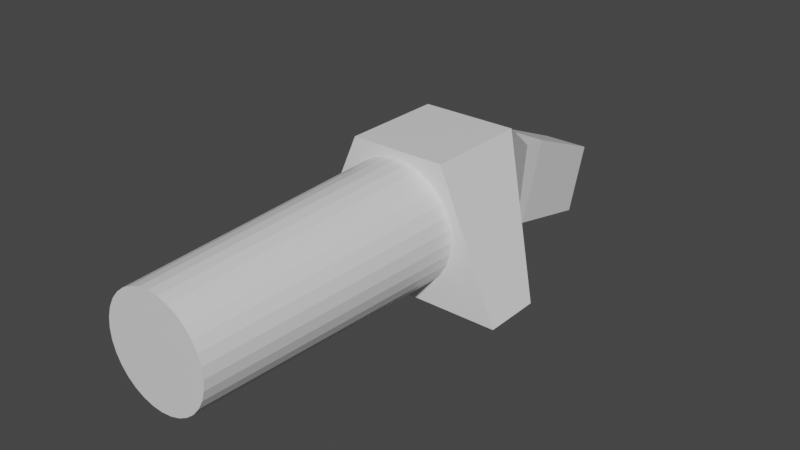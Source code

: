 # Source: Scattershock.blend  (saved by Blender 2.80.75; exported with 4.5.12 LTS)
import bpy
from mathutils import Matrix  # noqa: F401  (used for matrix-valued properties, if any)

bpy.ops.wm.read_factory_settings(use_empty=True)
scene = bpy.context.scene
scene.name = 'Scene'

# ---- collections
col_collection = bpy.data.collections.new('Collection'); scene.collection.children.link(col_collection)

# ---- materials (node trees are filled in below, after node groups)
mat_material = bpy.data.materials.new('Material')
mat_material.alpha_threshold = 0.0
mat_material.use_transparent_shadow = False
mat_material.line_color = (0.0, 0.0, 0.0, 1.0)

# ---- material node trees
mat_material.use_nodes = True; mat_material.node_tree.nodes.clear()
_N = mat_material.node_tree.nodes; _L = mat_material.node_tree.links
n0 = _N.new('ShaderNodeOutputMaterial'); n0.name = 'Material Output'; n0.location = (300, 300)
n1 = _N.new('ShaderNodeBsdfPrincipled'); n1.name = 'Principled BSDF'; n1.location = (10, 300)
n1.distribution = 'GGX'
n1.subsurface_method = 'BURLEY'
n1.inputs[2].default_value = 0.4
n1.inputs[3].default_value = 1.45
n1.inputs[27].default_value = (0.0, 0.0, 0.0, 1.0)
n1.inputs[28].default_value = 1.0
_L.new(n1.outputs[0], n0.inputs[0])
n0.is_active_output = True

# ---- world
world_world = bpy.data.worlds.new('World'); scene.world = world_world
world_world.use_nodes = True; world_world.node_tree.nodes.clear()
_N = world_world.node_tree.nodes; _L = world_world.node_tree.links
n0 = _N.new('ShaderNodeOutputWorld'); n0.name = 'World Output'; n0.location = (300, 300)
n1 = _N.new('ShaderNodeBackground'); n1.name = 'Background'; n1.location = (10, 300)
n1.inputs[0].default_value = (0.05088, 0.05088, 0.05088, 1.0)
_L.new(n1.outputs[0], n0.inputs[0])
n0.is_active_output = True
world_world.color = (0.05088, 0.05088, 0.05088)
world_world.use_sun_shadow = False
world_world.sun_shadow_jitter_overblur = 0.0

# ---- meshes
me_cube = bpy.data.meshes.new('Cube')
me_cube.from_pydata([(1.325, 2.18, 1.917), (2.986, 2.18, -1.913), (1.325, 0.5778, 1.917), (2.986, 0.5778, -1.913), (-1.325, 2.18, 1.917), (-2.986, 2.18, -1.913), (-1.325, 0.5778, 1.917), (-2.986, 0.5778, -1.913), (-6.362e-08, 3.063, 1.773), (-2.581e-08, -6.922, 1.454), (0.3454, 3.063, 1.739), (0.2833, -6.922, 1.426), (0.6775, 3.063, 1.638), (0.5556, -6.922, 1.344), (0.9835, 3.063, 1.474), (0.8066, -6.922, 1.21), (1.252, 3.063, 1.254), (1.027, -6.922, 1.029), (1.472, 3.063, 0.9858), (1.207, -6.922, 0.8089), (1.636, 3.063, 0.6798), (1.341, -6.922, 0.5579), (1.736, 3.063, 0.3477), (1.424, -6.922, 0.2856), (1.77, 3.063, 0.002316), (1.452, -6.922, 0.002316), (1.736, 3.063, -0.343), (1.424, -6.922, -0.2809), (1.636, 3.063, -0.6751), (1.341, -6.922, -0.5533), (1.472, 3.063, -0.9812), (1.207, -6.922, -0.8043), (1.252, 3.063, -1.249), (1.027, -6.922, -1.024), (0.9835, 3.063, -1.47), (0.8066, -6.922, -1.205), (0.6775, 3.063, -1.633), (0.5556, -6.922, -1.339), (0.3454, 3.063, -1.734), (0.2833, -6.922, -1.422), (-6.404e-07, 3.063, -1.768), (-4.989e-07, -6.922, -1.45), (-0.3454, 3.063, -1.734), (-0.2833, -6.922, -1.422), (-0.6775, 3.063, -1.633), (-0.5556, -6.922, -1.339), (-0.9835, 3.063, -1.47), (-0.8066, -6.922, -1.205), (-1.252, 3.063, -1.249), (-1.027, -6.922, -1.024), (-1.472, 3.063, -0.9812), (-1.207, -6.922, -0.8043), (-1.636, 3.063, -0.6751), (-1.341, -6.922, -0.5533), (-1.736, 3.063, -0.343), (-1.424, -6.922, -0.2809), (-1.77, 3.063, 0.002318), (-1.452, -6.922, 0.002317), (-1.736, 3.063, 0.3477), (-1.424, -6.922, 0.2856), (-1.636, 3.063, 0.6798), (-1.341, -6.922, 0.5579), (-1.472, 3.063, 0.9858), (-1.207, -6.922, 0.809), (-1.252, 3.063, 1.254), (-1.027, -6.922, 1.029), (-0.9835, 3.063, 1.474), (-0.8066, -6.922, 1.21), (-0.6775, 3.063, 1.638), (-0.5556, -6.922, 1.344), (-0.3454, 3.063, 1.739), (-0.2832, -6.922, 1.426), (1.325, 3.441, 1.917), (-1.325, 3.441, 1.917), (0.7813, 4.756, -1.557), (-0.7813, 4.756, -1.557), (-0.7813, 5.058, 0.8009), (0.7813, 5.058, 0.8009), (0.7813, 5.764, 0.7104), (-0.7813, 5.764, 0.7104), (-0.7813, 5.025, -1.507), (0.7813, 5.025, -1.507), (0.6415, 7.726, -2.186), (0.6415, 8.332, -0.3655), (-0.6415, 8.332, -0.3655), (-0.6415, 7.726, -2.186)], [], [(0, 4, 6, 2), (3, 2, 6, 7), (7, 6, 4, 5), (5, 1, 3, 7), (1, 0, 2, 3), (1, 72, 0), (8, 9, 11, 10), (10, 11, 13, 12), (12, 13, 15, 14), (14, 15, 17, 16), (16, 17, 19, 18), (18, 19, 21, 20), (20, 21, 23, 22), (22, 23, 25, 24), (24, 25, 27, 26), (26, 27, 29, 28), (28, 29, 31, 30), (30, 31, 33, 32), (32, 33, 35, 34), (34, 35, 37, 36), (36, 37, 39, 38), (38, 39, 41, 40), (40, 41, 43, 42), (42, 43, 45, 44), (44, 45, 47, 46), (46, 47, 49, 48), (48, 49, 51, 50), (50, 51, 53, 52), (52, 53, 55, 54), (54, 55, 57, 56), (56, 57, 59, 58), (58, 59, 61, 60), (60, 61, 63, 62), (62, 63, 65, 64), (64, 65, 67, 66), (66, 67, 69, 68), (11, 9, 71, 69, 67, 65, 63, 61, 59, 57, 55, 53, 51, 49, 47, 45, 43, 41, 39, 37, 35, 33, 31, 29, 27, 25, 23, 21, 19, 17, 15, 13), (68, 69, 71, 70), (70, 71, 9, 8), (8, 10, 12, 14, 16, 18, 20, 22, 24, 26, 28, 30, 32, 34, 36, 38, 40, 42, 44, 46, 48, 50, 52, 54, 56, 58, 60, 62, 64, 66, 68, 70), (5, 73, 76, 75), (4, 0, 72, 73), (5, 4, 73), (1, 5, 75, 74), (72, 1, 74, 77), (73, 72, 77, 76), (75, 76, 79, 80), (77, 74, 81, 78), (74, 75, 80, 81), (76, 77, 78, 79), (81, 80, 85, 82), (83, 82, 85, 84), (79, 78, 83, 84), (80, 79, 84, 85), (78, 81, 82, 83)])
_uv = me_cube.uv_layers.new(name='UVMap')
_uv.uv.foreach_set('vector', [0.7701, 0.8661, 0.9072, 0.8661, 0.9072, 0.9488, 0.7701, 0.9488, 0.565, 0.4011, 0.479, 0.5993, 0.3419, 0.5993, 0.2559, 0.4011, 0.6644, 0.9485, 0.4598, 0.9519, 0.4589, 0.8689, 0.6634, 0.8656, 0.2541, 0.2965, 0.5627, 0.2965, 0.5627, 0.3795, 0.2541, 0.3795, 0.2266, 0.1009, 0.02211, 0.09756, 0.02305, 0.01465, 0.2276, 0.01801, 0.2266, 0.1009, 0.02137, 0.1628, 0.02211, 0.09756, 0.05847, 0.9894, 0.05847, 0.6106, 0.06929, 0.6106, 0.07166, 0.9895, 0.07166, 0.9895, 0.06929, 0.6106, 0.07969, 0.6109, 0.08435, 0.9899, 0.08435, 0.9899, 0.07969, 0.6109, 0.08928, 0.6113, 0.09603, 0.9904, 0.09603, 0.9904, 0.08928, 0.6113, 0.09768, 0.6119, 0.1063, 0.9911, 0.3091, 0.6113, 0.3009, 0.9861, 0.2922, 0.986, 0.2984, 0.6112, 0.2984, 0.6112, 0.2922, 0.986, 0.2823, 0.986, 0.2865, 0.6111, 0.2865, 0.6111, 0.2823, 0.986, 0.2719, 0.9859, 0.2737, 0.611, 0.2737, 0.611, 0.2719, 0.9859, 0.2612, 0.9859, 0.2607, 0.611, 0.2607, 0.611, 0.2612, 0.9859, 0.2507, 0.9859, 0.2479, 0.611, 0.2479, 0.611, 0.2507, 0.9859, 0.2408, 0.986, 0.2358, 0.6111, 0.2358, 0.6111, 0.2408, 0.986, 0.2318, 0.986, 0.2248, 0.6112, 0.2248, 0.6112, 0.2318, 0.986, 0.2241, 0.9861, 0.2155, 0.6113, 0.4186, 0.6194, 0.4099, 0.9914, 0.4021, 0.9913, 0.409, 0.6194, 0.409, 0.6194, 0.4021, 0.9913, 0.393, 0.9913, 0.398, 0.6193, 0.398, 0.6193, 0.393, 0.9913, 0.3831, 0.9912, 0.3858, 0.6193, 0.3858, 0.6193, 0.3831, 0.9912, 0.3726, 0.9912, 0.3731, 0.6193, 0.3731, 0.6193, 0.3726, 0.9912, 0.362, 0.9912, 0.3601, 0.6193, 0.3601, 0.6193, 0.362, 0.9912, 0.3517, 0.9913, 0.3476, 0.6193, 0.3476, 0.6193, 0.3517, 0.9913, 0.3421, 0.9913, 0.3359, 0.6194, 0.3359, 0.6194, 0.3421, 0.9913, 0.3336, 0.9914, 0.3255, 0.6194, 0.2016, 0.6108, 0.1928, 0.9922, 0.185, 0.9921, 0.192, 0.6107, 0.192, 0.6107, 0.185, 0.9921, 0.1758, 0.9921, 0.1809, 0.6106, 0.1809, 0.6106, 0.1758, 0.9921, 0.1657, 0.992, 0.1686, 0.6106, 0.1686, 0.6106, 0.1657, 0.992, 0.155, 0.992, 0.1555, 0.6106, 0.1555, 0.6106, 0.155, 0.992, 0.1441, 0.992, 0.1423, 0.6106, 0.1423, 0.6106, 0.1441, 0.992, 0.1335, 0.9921, 0.1293, 0.6106, 0.1293, 0.6106, 0.1335, 0.9921, 0.1236, 0.9921, 0.1172, 0.6107, 0.1172, 0.6107, 0.1236, 0.9921, 0.1146, 0.9922, 0.1063, 0.6108, 0.01067, 0.9911, 0.01927, 0.6119, 0.02767, 0.6113, 0.02092, 0.9904, 0.02092, 0.9904, 0.02767, 0.6113, 0.03726, 0.6109, 0.0326, 0.9899, 0.2776, 0.5637, 0.2715, 0.5729, 0.2637, 0.5807, 0.2545, 0.5869, 0.2442, 0.5911, 0.2334, 0.5933, 0.2223, 0.5933, 0.2115, 0.5911, 0.2012, 0.5869, 0.192, 0.5807, 0.1842, 0.5729, 0.178, 0.5637, 0.1738, 0.5535, 0.1716, 0.5426, 0.1716, 0.5316, 0.1738, 0.5207, 0.178, 0.5105, 0.1842, 0.5013, 0.192, 0.4934, 0.2012, 0.4873, 0.2115, 0.4831, 0.2223, 0.4809, 0.2334, 0.4809, 0.2442, 0.4831, 0.2545, 0.4873, 0.2637, 0.4934, 0.2715, 0.5013, 0.2776, 0.5105, 0.2819, 0.5207, 0.284, 0.5316, 0.284, 0.5426, 0.2819, 0.5535, 0.0326, 0.9899, 0.03726, 0.6109, 0.04766, 0.6106, 0.04529, 0.9895, 0.04529, 0.9895, 0.04766, 0.6106, 0.05847, 0.6106, 0.05847, 0.9894, 0.01032, 0.5285, 0.01032, 0.515, 0.01292, 0.5017, 0.01802, 0.4893, 0.02543, 0.4781, 0.03485, 0.4686, 0.04593, 0.4611, 0.05824, 0.456, 0.07131, 0.4534, 0.08464, 0.4534, 0.09771, 0.4561, 0.11, 0.4612, 0.1211, 0.4688, 0.1305, 0.4783, 0.1379, 0.4896, 0.143, 0.5021, 0.1456, 0.5153, 0.1456, 0.5288, 0.143, 0.542, 0.1379, 0.5545, 0.1305, 0.5657, 0.1211, 0.5752, 0.11, 0.5827, 0.09771, 0.5878, 0.08464, 0.5904, 0.07131, 0.5904, 0.05824, 0.5877, 0.04593, 0.5825, 0.03485, 0.575, 0.02543, 0.5654, 0.01802, 0.5542, 0.01292, 0.5417, 0.6634, 0.8656, 0.4582, 0.8037, 0.5125, 0.7199, 0.6343, 0.7343, 0.9072, 0.8661, 0.7701, 0.8661, 0.7701, 0.8012, 0.9072, 0.8012, 0.6634, 0.8656, 0.4589, 0.8689, 0.4582, 0.8037, 0.5627, 0.2965, 0.2541, 0.2965, 0.3669, 0.1634, 0.4477, 0.1634, 0.02137, 0.1628, 0.2266, 0.1009, 0.1975, 0.2322, 0.07569, 0.2466, 0.9072, 0.8012, 0.7701, 0.8012, 0.7982, 0.7128, 0.8791, 0.7128, 0.6343, 0.7343, 0.5125, 0.7199, 0.5167, 0.6834, 0.6315, 0.7204, 0.07569, 0.2466, 0.1975, 0.2322, 0.1947, 0.2461, 0.07994, 0.2831, 0.4477, 0.1634, 0.3669, 0.1634, 0.3668, 0.1495, 0.4475, 0.1495, 0.8791, 0.7128, 0.7982, 0.7128, 0.7982, 0.6761, 0.8791, 0.6761, 0.4475, 0.1495, 0.3668, 0.1495, 0.3758, 0.009434, 0.4421, 0.009434, 0.8033, 0.5122, 0.8033, 0.4142, 0.8697, 0.4142, 0.8697, 0.5122, 0.8791, 0.6761, 0.7982, 0.6761, 0.8054, 0.5389, 0.8718, 0.5389, 0.6315, 0.7204, 0.5167, 0.6834, 0.5701, 0.55, 0.6644, 0.5804, 0.07994, 0.2831, 0.1947, 0.2461, 0.2276, 0.3861, 0.1333, 0.4165])
me_cube.materials.append(mat_material)
me_cube.use_remesh_preserve_volume = False
me_cube.use_remesh_preserve_attributes = False
me_cube.use_mirror_vertex_groups = False
me_cube.update()

# ---- objects
ob_cube = bpy.data.objects.new('Cube', me_cube)

# ---- transforms, parenting, visibility, modifiers, constraints
ob_cube.location = (0.0, 0.0, 0.0)
ob_cube.lock_rotations_4d = False
ob_cube.empty_display_type = 'ARROWS'
ob_cube.lineart.crease_threshold = 0.0

# ---- collection membership
col_collection.objects.link(ob_cube)

# ---- scene / render settings (as saved in the file)
scene.frame_start = 1; scene.frame_end = 250; scene.frame_set(1)
scene.render.engine = 'BLENDER_EEVEE_NEXT'
scene.cycles.use_denoising = False
scene.cycles.samples = 128
scene.cycles.sampling_pattern = 'TABULATED_SOBOL'
scene.cycles.use_adaptive_sampling = False
scene.cycles.use_light_tree = False
scene.view_settings.view_transform = 'Filmic'
bpy.context.view_layer.update()

# ---- added for rendering (the .blend has no active camera and no usable light): camera, sun
cam_auto = bpy.data.cameras.new('AutoCamera')
cam_auto.lens = 50.0
cam_auto.sensor_width = 36.0
cam_auto.clip_end = 1000.0
ob_auto_camera = bpy.data.objects.new('AutoCamera', cam_auto)
scene.collection.objects.link(ob_auto_camera)
ob_auto_camera.location = (15.6247, -18.0443, 12.3653)
ob_auto_camera.rotation_euler = (1.09748, -7.21219e-08, 0.694738)
scene.camera = ob_auto_camera
light_auto_sun = bpy.data.lights.new('AutoSun', 'SUN')
light_auto_sun.energy = 3.0
light_auto_sun.angle = 0.0523599
ob_auto_sun = bpy.data.objects.new('AutoSun', light_auto_sun)
scene.collection.objects.link(ob_auto_sun)
ob_auto_sun.rotation_euler = (0.872665, 0.174533, 0.523599)
bpy.context.view_layer.update()
